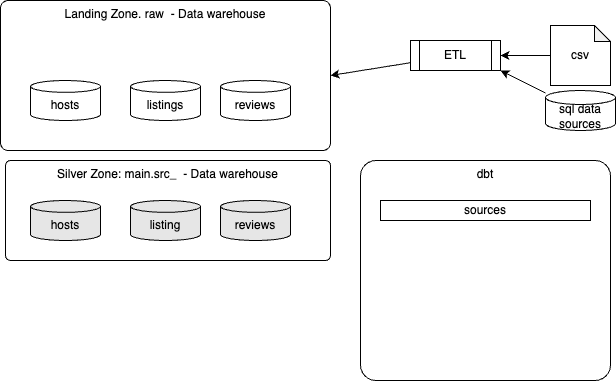

The diagram above was exported from draw.io. Its source (the exported page's mxGraphModel, read from the mxfile embedded in the PNG):
<mxGraphModel dx="441" dy="606" grid="1" gridSize="10" guides="1" tooltips="1" connect="1" arrows="1" fold="1" page="1" pageScale="1" pageWidth="850" pageHeight="1100" math="0" shadow="0">
  <root>
    <mxCell id="0" />
    <mxCell id="1" parent="0" />
    <mxCell id="2" value="Landing Zone. raw&amp;nbsp; - Data warehouse" style="rounded=1;whiteSpace=wrap;html=1;verticalAlign=top;arcSize=5;" parent="1" vertex="1">
      <mxGeometry x="100" y="40" width="330" height="150" as="geometry" />
    </mxCell>
    <mxCell id="3" value="hosts" style="shape=cylinder3;whiteSpace=wrap;html=1;boundedLbl=1;backgroundOutline=1;size=5.9192352294921875;" parent="1" vertex="1">
      <mxGeometry x="130" y="120" width="70" height="40" as="geometry" />
    </mxCell>
    <mxCell id="4" value="listings" style="shape=cylinder3;whiteSpace=wrap;html=1;boundedLbl=1;backgroundOutline=1;size=5.9192352294921875;" parent="1" vertex="1">
      <mxGeometry x="230" y="120" width="70" height="40" as="geometry" />
    </mxCell>
    <mxCell id="5" value="reviews" style="shape=cylinder3;whiteSpace=wrap;html=1;boundedLbl=1;backgroundOutline=1;size=5.9192352294921875;" parent="1" vertex="1">
      <mxGeometry x="320" y="120" width="70" height="40" as="geometry" />
    </mxCell>
    <mxCell id="6" value="dbt" style="rounded=1;whiteSpace=wrap;html=1;verticalAlign=top;arcSize=7;" parent="1" vertex="1">
      <mxGeometry x="460" y="200" width="250" height="220" as="geometry" />
    </mxCell>
    <mxCell id="7" value="sources" style="rounded=0;whiteSpace=wrap;html=1;" parent="1" vertex="1">
      <mxGeometry x="480" y="240" width="210" height="20" as="geometry" />
    </mxCell>
    <mxCell id="8" value="Silver Zone: main.src_&amp;nbsp; - Data warehouse" style="rounded=1;whiteSpace=wrap;html=1;verticalAlign=top;arcSize=5;" parent="1" vertex="1">
      <mxGeometry x="105" y="200" width="325" height="100" as="geometry" />
    </mxCell>
    <mxCell id="9" value="hosts" style="shape=cylinder3;whiteSpace=wrap;html=1;boundedLbl=1;backgroundOutline=1;size=5.9192352294921875;fillColor=#E6E6E6;" parent="1" vertex="1">
      <mxGeometry x="130" y="240" width="70" height="40" as="geometry" />
    </mxCell>
    <mxCell id="13" style="edgeStyle=none;html=1;entryX=1;entryY=0.5;entryDx=0;entryDy=0;" edge="1" parent="1" source="10" target="11">
      <mxGeometry relative="1" as="geometry" />
    </mxCell>
    <mxCell id="10" value="csv" style="shape=note;whiteSpace=wrap;html=1;backgroundOutline=1;darkOpacity=0.05;size=16;" vertex="1" parent="1">
      <mxGeometry x="650" y="65" width="60" height="60" as="geometry" />
    </mxCell>
    <mxCell id="12" style="edgeStyle=none;html=1;entryX=1;entryY=0.5;entryDx=0;entryDy=0;" edge="1" parent="1" source="11" target="2">
      <mxGeometry relative="1" as="geometry" />
    </mxCell>
    <mxCell id="11" value="ETL" style="shape=process;whiteSpace=wrap;html=1;backgroundOutline=1;" vertex="1" parent="1">
      <mxGeometry x="510" y="80" width="90" height="30" as="geometry" />
    </mxCell>
    <mxCell id="15" style="edgeStyle=none;html=1;entryX=1;entryY=1;entryDx=0;entryDy=0;" edge="1" parent="1" source="14" target="11">
      <mxGeometry relative="1" as="geometry" />
    </mxCell>
    <mxCell id="14" value="sql data sources" style="shape=cylinder3;whiteSpace=wrap;html=1;boundedLbl=1;backgroundOutline=1;size=7;" vertex="1" parent="1">
      <mxGeometry x="645" y="130" width="70" height="40" as="geometry" />
    </mxCell>
    <mxCell id="16" value="listing" style="shape=cylinder3;whiteSpace=wrap;html=1;boundedLbl=1;backgroundOutline=1;size=5.9192352294921875;fillColor=#E6E6E6;" vertex="1" parent="1">
      <mxGeometry x="230" y="240" width="70" height="40" as="geometry" />
    </mxCell>
    <mxCell id="17" value="reviews" style="shape=cylinder3;whiteSpace=wrap;html=1;boundedLbl=1;backgroundOutline=1;size=5.9192352294921875;fillColor=#E6E6E6;" vertex="1" parent="1">
      <mxGeometry x="320" y="240" width="70" height="40" as="geometry" />
    </mxCell>
  </root>
</mxGraphModel>